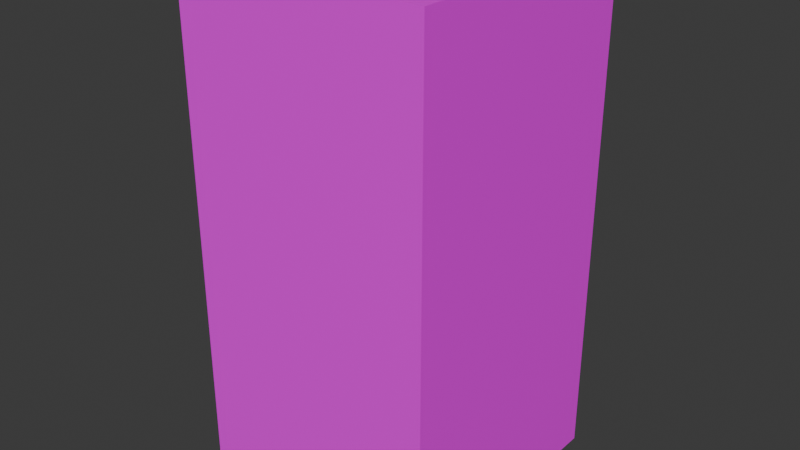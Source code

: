 # Source: male_0.blend  (saved by Blender 4.5.87; exported with 4.5.12 LTS)
import bpy
from mathutils import Matrix  # noqa: F401  (used for matrix-valued properties, if any)

bpy.ops.wm.read_factory_settings(use_empty=True)
scene = bpy.context.scene
scene.name = 'Scene'

# ---- collections
col_collection = bpy.data.collections.new('Collection'); scene.collection.children.link(col_collection)

# ---- images (referenced by path relative to the original .blend; pixels are not part of the script)
import os
ASSET_DIR = os.environ.get("B2B_ASSET_DIR", "")  # directory of the original .blend (textures are referenced by path, not embedded)
HERE = os.path.dirname(os.path.abspath(__file__))  # packed textures are extracted next to this script under _unpacked/

def load_image(name, relpath, width, height, colorspace="sRGB"):
    """Load a texture the original file referenced (path relative to the .blend, or extracted next to this script)."""
    p = next((c for c in (os.path.join(HERE, relpath), os.path.join(ASSET_DIR, relpath)) if relpath and os.path.exists(c)), "")
    if p:
        img = bpy.data.images.load(p, check_existing=True)
        img.name = name
    else:  # same state as the original file: an image datablock whose file is absent (Cycles renders it pink)
        img = bpy.data.images.new(name, width, height)
        img.source = "FILE"
        img.filepath = "//" + (relpath or name)
    img.colorspace_settings.name = colorspace
    return img
img_person_1_png_001 = load_image('person_1.png.001', 'person_1.png', 1024, 1024, 'sRGB')

# ---- materials (node trees are filled in below, after node groups)
mat_material = bpy.data.materials.new('Material')

# ---- material node trees
mat_material.use_nodes = True; mat_material.node_tree.nodes.clear()
_N = mat_material.node_tree.nodes; _L = mat_material.node_tree.links
n0 = _N.new('ShaderNodeBsdfPrincipled'); n0.name = 'Principled BSDF'; n0.location = (-200, 100)
n1 = _N.new('ShaderNodeOutputMaterial'); n1.name = 'Material Output'; n1.location = (200, 100)
n2 = _N.new('ShaderNodeTexImage'); n2.name = 'Image Texture'; n2.location = (-490, 60)
n2.image = img_person_1_png_001
_L.new(n0.outputs[0], n1.inputs[0])
_L.new(n2.outputs[0], n0.inputs[0])
n1.is_active_output = True

# ---- world
world_world = bpy.data.worlds.new('World'); scene.world = world_world
world_world.use_nodes = True; world_world.node_tree.nodes.clear()
_N = world_world.node_tree.nodes; _L = world_world.node_tree.links
n0 = _N.new('ShaderNodeOutputWorld'); n0.name = 'World Output'; n0.location = (200, 100)
n1 = _N.new('ShaderNodeBackground'); n1.name = 'Background'; n1.location = (-200, 100)
n1.inputs[0].default_value = (0.05088, 0.05088, 0.05088, 1.0)
_L.new(n1.outputs[0], n0.inputs[0])
n0.is_active_output = True
world_world.color = (0.05088, 0.05088, 0.05088)
world_world.sun_shadow_jitter_overblur = 0.0

# ---- meshes
me_cube = bpy.data.meshes.new('Cube')
me_cube.from_pydata([], [], [])
_uv = me_cube.uv_layers.new(name='UVMap')
_uv.uv.foreach_set('vector', [])
me_cube.update()
me_sphere = bpy.data.meshes.new('Sphere')
me_sphere.from_pydata([], [], [])
_uv = me_sphere.uv_layers.new(name='UVMap')
_uv.uv.foreach_set('vector', [])
me_sphere.update()
me_sphere_001 = bpy.data.meshes.new('Sphere.001')
me_sphere_001.from_pydata([(1.899e-08, 0.125, -0.125), (-0.125, -0.125, -0.25), (-0.125, 0.125, -0.25), (0.125, -0.125, -0.25), (1.899e-08, 0.125, -0.25), (-9.32e-09, -0.125, -0.25), (0.125, -9.437e-09, -0.25), (-0.125, 9.437e-09, -0.25), (-0.125, -0.125, -0.375), (-0.125, 0.125, -0.375), (0.125, -0.125, -0.375), (0.125, 0.125, -0.375), (-9.32e-09, -0.125, -0.375), (0.125, -9.437e-09, -0.375), (9.554e-09, 0.125, -0.375), (-0.125, 9.437e-09, -0.375), (-9.32e-09, 0.0, 0.0), (-0.125, -0.125, 0.0), (-0.125, 0.125, 0.0), (0.125, -0.125, 0.0), (-9.32e-09, -0.125, 0.0), (0.125, -9.437e-09, 0.0), (-0.125, 9.437e-09, 0.0), (-0.125, 9.437e-09, -0.125), (0.125, -9.437e-09, -0.125), (-9.32e-09, -0.125, -0.125), (0.125, -0.125, -0.125), (-0.125, 0.125, -0.125), (-0.125, -0.125, -0.125), (0.125, -0.125, -0.5), (-0.125, 0.125, -0.5), (-0.125, 9.437e-09, -0.5), (1.168e-10, -8.815e-18, -0.5), (1.899e-08, 0.125, 0.0), (0.125, 0.125, 0.0), (0.125, 0.125, -0.125), (9.554e-09, 0.125, -0.5), (0.125, -9.437e-09, -0.5), (-9.32e-09, -0.125, -0.5), (0.125, 0.125, -0.5), (-0.125, -0.125, -0.5), (0.125, 0.125, -0.25)], [], [(18, 33, 0, 27), (33, 34, 35, 0), (0, 35, 41, 4), (27, 0, 4, 2), (4, 41, 11, 14), (6, 3, 10, 13), (5, 1, 8, 12), (1, 7, 15, 8), (2, 4, 14, 9), (41, 6, 13, 11), (3, 5, 12, 10), (7, 2, 9, 15), (28, 25, 20, 17), (3, 6, 24, 26), (16, 22, 17, 20), (16, 20, 19, 21), (27, 23, 22, 18), (26, 24, 21, 19), (25, 26, 19, 20), (2, 7, 23, 27), (5, 3, 26, 25), (23, 28, 17, 22), (24, 35, 34, 21), (6, 41, 35, 24), (7, 1, 28, 23), (1, 5, 25, 28), (9, 14, 36, 30), (8, 15, 31, 40), (12, 8, 40, 38), (38, 32, 37, 29), (36, 39, 37, 32), (36, 32, 31, 30), (38, 40, 31, 32), (13, 10, 29, 37), (14, 11, 39, 36), (15, 9, 30, 31), (10, 12, 38, 29), (11, 13, 37, 39), (21, 34, 33, 16), (16, 33, 18, 22)])
_uv = me_sphere_001.uv_layers.new(name='UVMap')
_uv.uv.foreach_set('vector', [0.25, 1.0, 0.5, 1.0, 0.5, 0.75, 0.25, 0.75, 0.25, 1.0, 0.5, 1.0, 0.5, 0.75, 0.25, 0.75, 0.75, 1.0, 0.5, 1.0, 0.5, 0.75, 0.75, 0.75, 0.5, 1.0, 0.75, 1.0, 0.75, 0.75, 0.5, 0.75, 0.0, 0.25, 0.0, 0.0, 0.25, 0.0, 0.25, 0.25, 0.0, 0.25, 0.0, 0.0, 0.25, 0.0, 0.25, 0.25, 0.0, 0.25, 0.0, 0.0, 0.25, 0.0, 0.25, 0.25, 0.0, 0.25, 0.0, 0.0, 0.25, 0.0, 0.25, 0.25, 0.0, 0.25, 0.0, 0.0, 0.25, 0.0, 0.25, 0.25, 0.0, 0.25, 0.0, 0.0, 0.25, 0.0, 0.25, 0.25, 0.0, 0.25, 0.0, 0.0, 0.25, 0.0, 0.25, 0.25, 0.0, 0.25, 0.0, 0.0, 0.25, 0.0, 0.25, 0.25, 0.0, 1.0, 0.0, 0.75, 0.25, 0.75, 0.25, 1.0, 0.0, 1.0, 0.0, 0.75, 0.25, 0.75, 0.25, 1.0, 0.0, 1.0, 0.0, 0.75, 0.25, 0.75, 0.25, 1.0, 0.0, 1.0, 0.0, 0.75, 0.25, 0.75, 0.25, 1.0, 0.0, 1.0, 0.0, 0.75, 0.25, 0.75, 0.25, 1.0, 0.0, 1.0, 0.0, 0.75, 0.25, 0.75, 0.25, 1.0, 0.0, 1.0, 0.0, 0.75, 0.25, 0.75, 0.25, 1.0, 0.0, 1.0, 0.0, 0.75, 0.25, 0.75, 0.25, 1.0, 0.0, 1.0, 0.0, 0.75, 0.25, 0.75, 0.25, 1.0, 0.0, 1.0, 0.0, 0.75, 0.25, 0.75, 0.25, 1.0, 0.0, 1.0, 0.0, 0.75, 0.25, 0.75, 0.25, 1.0, 0.0, 1.0, 0.0, 0.75, 0.25, 0.75, 0.25, 1.0, 0.0, 1.0, 0.0, 0.75, 0.25, 0.75, 0.25, 1.0, 0.0, 1.0, 0.0, 0.75, 0.25, 0.75, 0.25, 1.0, 0.0, 0.25, 0.0, 0.0, 0.25, 0.0, 0.25, 0.25, 0.0, 0.25, 0.0, 0.0, 0.25, 0.0, 0.25, 0.25, 0.0, 0.25, 0.0, 0.0, 0.25, 0.0, 0.25, 0.25, 0.0, 0.25, 0.0, 0.0, 0.25, 0.0, 0.25, 0.25, 0.0, 0.25, 0.0, 0.0, 0.25, 0.0, 0.25, 0.25, 0.0, 0.25, 0.0, 0.0, 0.25, 0.0, 0.25, 0.25, 0.0, 0.25, 0.0, 0.0, 0.25, 0.0, 0.25, 0.25, 0.0, 0.25, 0.0, 0.0, 0.25, 0.0, 0.25, 0.25, 0.0, 0.25, 0.0, 0.0, 0.25, 0.0, 0.25, 0.25, 0.0, 0.25, 0.0, 0.0, 0.25, 0.0, 0.25, 0.25, 0.0, 0.25, 0.0, 0.0, 0.25, 0.0, 0.25, 0.25, 0.0, 0.25, 0.0, 0.0, 0.25, 0.0, 0.25, 0.25, 0.0, 1.0, 0.0, 0.75, 0.25, 0.75, 0.25, 1.0, 0.0, 1.0, 0.0, 0.75, 0.25, 0.75, 0.25, 1.0])
me_sphere_001.materials.append(mat_material)
me_sphere_001.update()

# ---- objects
ob_block00 = bpy.data.objects.new('Block00', None)
ob_block01 = bpy.data.objects.new('Block01', None)
ob_cube = bpy.data.objects.new('Cube', me_cube)
ob_sphere = bpy.data.objects.new('Sphere', me_sphere)
ob_sphere_001 = bpy.data.objects.new('Sphere.001', me_sphere_001)

# ---- transforms, parenting, visibility, modifiers, constraints
ob_block00.location = (0.0, 0.0, 0.0)
ob_block00.rotation_euler = (0.0, -0.0, 1.571)
ob_block00.empty_display_type = 'CUBE'
ob_block00.empty_display_size = 0.5
ob_block01.location = (0.0, 0.0, 1.0)
ob_block01.empty_display_type = 'CUBE'
ob_block01.empty_display_size = 0.5
ob_cube.location = (0.0, 0.0, -0.4686)
ob_cube.rotation_euler = (0.0, -0.0, 1.571)
ob_sphere.location = (0.0, 0.0, -0.4725)
ob_sphere.rotation_euler = (0.0, -0.0, 1.571)
ob_sphere_001.location = (0.0, 0.0, 0.0)

# ---- collection membership
col_collection.objects.link(ob_block00)
col_collection.objects.link(ob_block01)
col_collection.objects.link(ob_cube)
col_collection.objects.link(ob_sphere)
col_collection.objects.link(ob_sphere_001)

# ---- scene / render settings (as saved in the file)
scene.frame_start = 1; scene.frame_end = 250; scene.frame_set(1)
scene.render.engine = 'BLENDER_EEVEE_NEXT'
bpy.context.view_layer.update()

# ---- added for rendering (the .blend has no active camera and no usable light): camera, sun
cam_auto = bpy.data.cameras.new('AutoCamera')
cam_auto.lens = 50.0
cam_auto.sensor_width = 36.0
cam_auto.clip_end = 1000.0
ob_auto_camera = bpy.data.objects.new('AutoCamera', cam_auto)
scene.collection.objects.link(ob_auto_camera)
ob_auto_camera.location = (0.566582, -0.679899, 0.203266)
ob_auto_camera.rotation_euler = (1.09748, -7.21219e-08, 0.694738)
scene.camera = ob_auto_camera
light_auto_sun = bpy.data.lights.new('AutoSun', 'SUN')
light_auto_sun.energy = 3.0
light_auto_sun.angle = 0.0523599
ob_auto_sun = bpy.data.objects.new('AutoSun', light_auto_sun)
scene.collection.objects.link(ob_auto_sun)
ob_auto_sun.rotation_euler = (0.872665, 0.174533, 0.523599)
bpy.context.view_layer.update()
